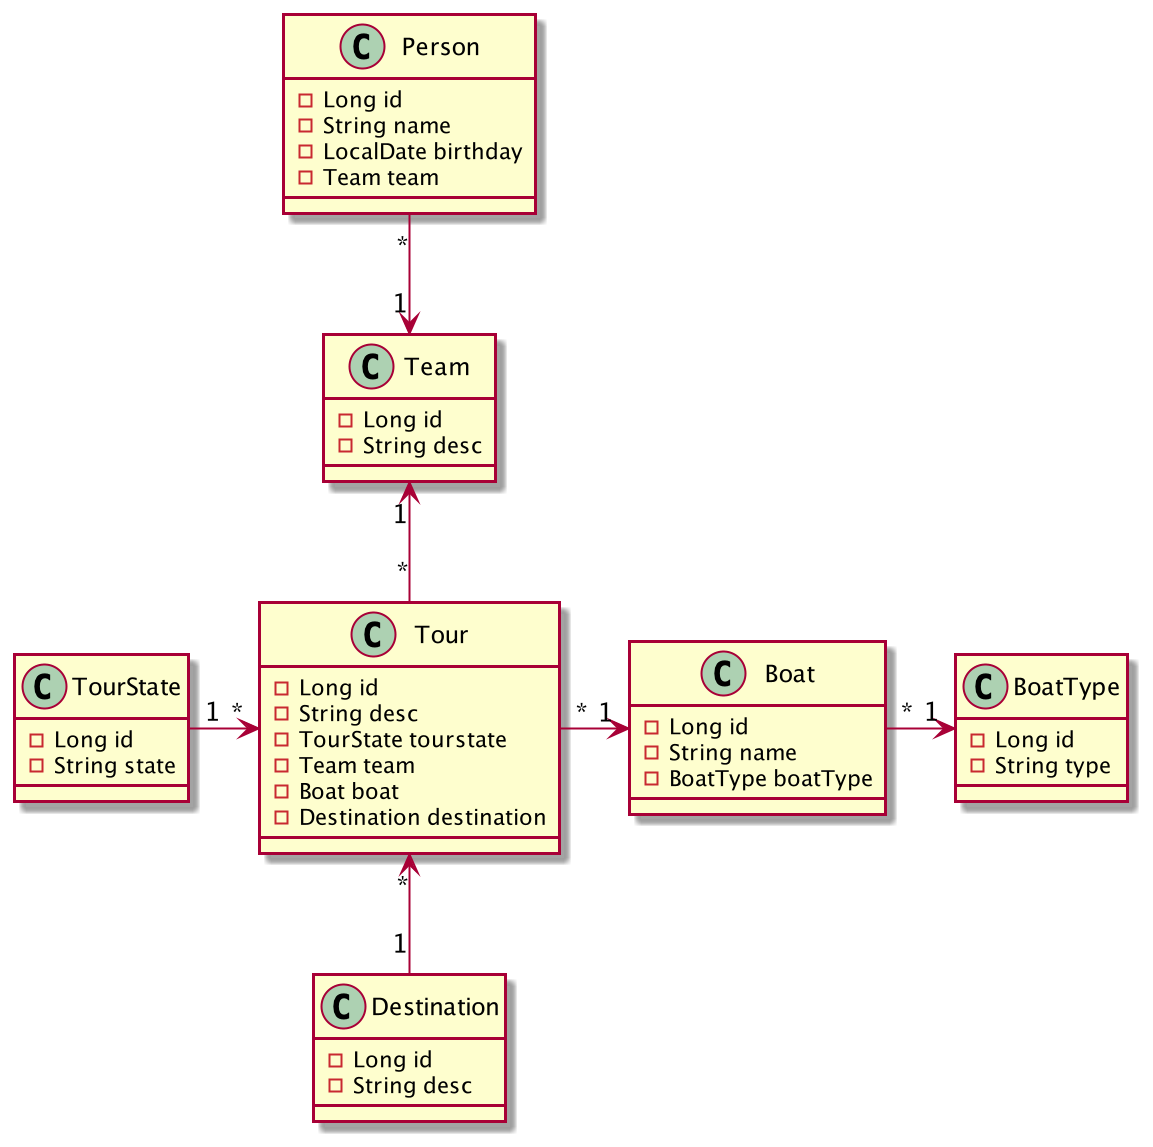

The diagram above was rendered by PlantUML. Its source (embedded in the PNG):
@startuml

class Person {
- Long id
- String name
- LocalDate birthday
- Team team
}

class Team {
- Long id
- String desc
}

class Tour {
- Long id
- String desc
- TourState tourstate
- Team team
- Boat boat
- Destination destination
}

class TourState {
- Long id
- String state
}

class Destination {
- Long id
- String desc
}

class Boat {
- Long id
- String name
- BoatType boatType
}

class BoatType {
- Long id
- String type
}

Person "*" --> "1" Team
Team "1" <-- "*" Tour
TourState "1" -right-> "*" Tour
Destination "1" -up-> "*" Tour
Tour "*" -right-> "1" Boat
Boat "*" -right-> "1" BoatType

@enduml